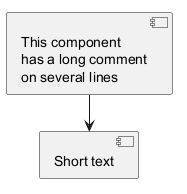

The diagram above was rendered by PlantUML. Its source (embedded in the PNG):
@startuml
component comp1 [
This component
has a long comment
on several lines
]
component comp2 [
Short text
]
comp1 --> comp2
@enduml